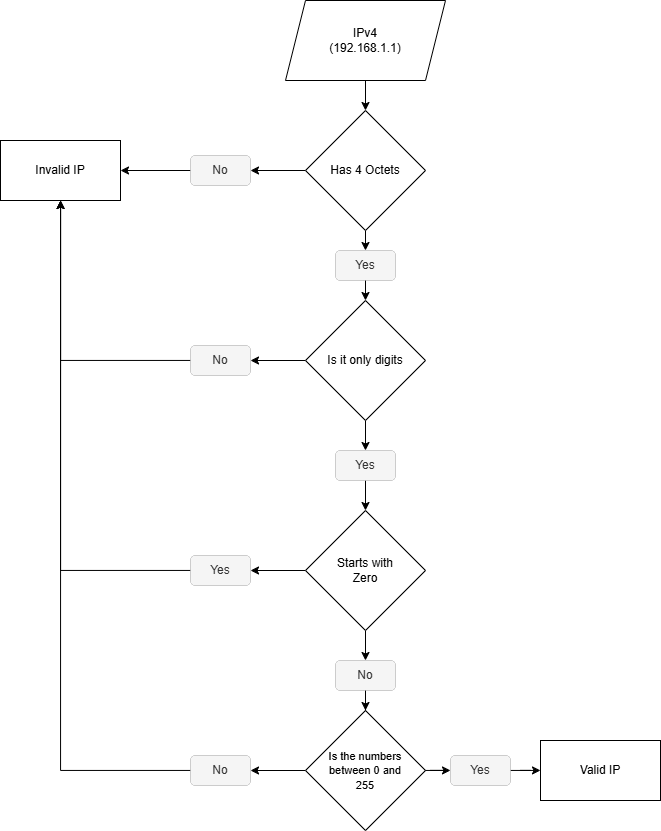

The diagram above was exported from draw.io. Its source (the exported page's mxGraphModel, read from the mxfile embedded in the PNG):
<mxGraphModel dx="1661" dy="969" grid="1" gridSize="10" guides="1" tooltips="1" connect="1" arrows="1" fold="1" page="1" pageScale="1" pageWidth="850" pageHeight="1100" math="0" shadow="0">
  <root>
    <mxCell id="0" />
    <mxCell id="1" parent="0" />
    <mxCell id="tcKZLLlTp8Em3lBJ4r2m-3" value="" style="edgeStyle=orthogonalEdgeStyle;rounded=0;orthogonalLoop=1;jettySize=auto;html=1;fillColor=light-dark(transparent,#FFFFFF);" edge="1" parent="1" source="tcKZLLlTp8Em3lBJ4r2m-1" target="tcKZLLlTp8Em3lBJ4r2m-2">
      <mxGeometry relative="1" as="geometry" />
    </mxCell>
    <mxCell id="tcKZLLlTp8Em3lBJ4r2m-1" value="IPv4&lt;div&gt;(192.168.1.1)&lt;/div&gt;" style="shape=parallelogram;perimeter=parallelogramPerimeter;whiteSpace=wrap;html=1;fixedSize=1;" vertex="1" parent="1">
      <mxGeometry x="365" y="80" width="160" height="80" as="geometry" />
    </mxCell>
    <mxCell id="tcKZLLlTp8Em3lBJ4r2m-39" style="edgeStyle=orthogonalEdgeStyle;rounded=0;orthogonalLoop=1;jettySize=auto;html=1;exitX=0.5;exitY=1;exitDx=0;exitDy=0;entryX=0.5;entryY=0;entryDx=0;entryDy=0;" edge="1" parent="1" source="tcKZLLlTp8Em3lBJ4r2m-2" target="tcKZLLlTp8Em3lBJ4r2m-14">
      <mxGeometry relative="1" as="geometry" />
    </mxCell>
    <mxCell id="tcKZLLlTp8Em3lBJ4r2m-50" style="edgeStyle=orthogonalEdgeStyle;rounded=0;orthogonalLoop=1;jettySize=auto;html=1;" edge="1" parent="1" source="tcKZLLlTp8Em3lBJ4r2m-2" target="tcKZLLlTp8Em3lBJ4r2m-13">
      <mxGeometry relative="1" as="geometry" />
    </mxCell>
    <mxCell id="tcKZLLlTp8Em3lBJ4r2m-2" value="Has 4 Octets" style="rhombus;whiteSpace=wrap;html=1;" vertex="1" parent="1">
      <mxGeometry x="385" y="190" width="120" height="120" as="geometry" />
    </mxCell>
    <mxCell id="tcKZLLlTp8Em3lBJ4r2m-4" value="Invalid IP" style="whiteSpace=wrap;html=1;" vertex="1" parent="1">
      <mxGeometry x="80" y="220" width="120" height="60" as="geometry" />
    </mxCell>
    <mxCell id="tcKZLLlTp8Em3lBJ4r2m-42" style="edgeStyle=orthogonalEdgeStyle;rounded=0;orthogonalLoop=1;jettySize=auto;html=1;" edge="1" parent="1" source="tcKZLLlTp8Em3lBJ4r2m-10" target="tcKZLLlTp8Em3lBJ4r2m-26">
      <mxGeometry relative="1" as="geometry" />
    </mxCell>
    <mxCell id="tcKZLLlTp8Em3lBJ4r2m-48" style="edgeStyle=orthogonalEdgeStyle;rounded=0;orthogonalLoop=1;jettySize=auto;html=1;" edge="1" parent="1" source="tcKZLLlTp8Em3lBJ4r2m-10" target="tcKZLLlTp8Em3lBJ4r2m-15">
      <mxGeometry relative="1" as="geometry" />
    </mxCell>
    <mxCell id="tcKZLLlTp8Em3lBJ4r2m-10" value="Is it only digits" style="rhombus;whiteSpace=wrap;html=1;" vertex="1" parent="1">
      <mxGeometry x="385" y="380" width="120" height="120" as="geometry" />
    </mxCell>
    <mxCell id="tcKZLLlTp8Em3lBJ4r2m-51" style="edgeStyle=orthogonalEdgeStyle;rounded=0;orthogonalLoop=1;jettySize=auto;html=1;strokeColor=light-dark(#000000,#FFFFFF);" edge="1" parent="1" source="tcKZLLlTp8Em3lBJ4r2m-13" target="tcKZLLlTp8Em3lBJ4r2m-4">
      <mxGeometry relative="1" as="geometry" />
    </mxCell>
    <mxCell id="tcKZLLlTp8Em3lBJ4r2m-13" value="No" style="text;html=1;align=center;verticalAlign=middle;whiteSpace=wrap;rounded=1;fillColor=#f5f5f5;strokeColor=#666666;fontColor=#333333;strokeWidth=0;" vertex="1" parent="1">
      <mxGeometry x="270" y="235" width="60" height="30" as="geometry" />
    </mxCell>
    <mxCell id="tcKZLLlTp8Em3lBJ4r2m-40" style="edgeStyle=orthogonalEdgeStyle;rounded=0;orthogonalLoop=1;jettySize=auto;html=1;exitX=0.5;exitY=1;exitDx=0;exitDy=0;entryX=0.5;entryY=0;entryDx=0;entryDy=0;" edge="1" parent="1" source="tcKZLLlTp8Em3lBJ4r2m-14" target="tcKZLLlTp8Em3lBJ4r2m-10">
      <mxGeometry relative="1" as="geometry" />
    </mxCell>
    <mxCell id="tcKZLLlTp8Em3lBJ4r2m-14" value="Yes" style="text;html=1;align=center;verticalAlign=middle;whiteSpace=wrap;rounded=1;fillColor=#f5f5f5;fontColor=#333333;strokeColor=#666666;glass=0;strokeWidth=0;" vertex="1" parent="1">
      <mxGeometry x="415" y="330" width="60" height="30" as="geometry" />
    </mxCell>
    <mxCell id="tcKZLLlTp8Em3lBJ4r2m-52" style="edgeStyle=orthogonalEdgeStyle;rounded=0;orthogonalLoop=1;jettySize=auto;html=1;" edge="1" parent="1" source="tcKZLLlTp8Em3lBJ4r2m-15" target="tcKZLLlTp8Em3lBJ4r2m-4">
      <mxGeometry relative="1" as="geometry" />
    </mxCell>
    <mxCell id="tcKZLLlTp8Em3lBJ4r2m-15" value="No" style="text;html=1;align=center;verticalAlign=middle;whiteSpace=wrap;rounded=1;fillColor=#f5f5f5;fontColor=#333333;strokeColor=#666666;glass=0;strokeWidth=0;" vertex="1" parent="1">
      <mxGeometry x="270" y="425" width="60" height="30" as="geometry" />
    </mxCell>
    <mxCell id="tcKZLLlTp8Em3lBJ4r2m-45" style="edgeStyle=orthogonalEdgeStyle;rounded=0;orthogonalLoop=1;jettySize=auto;html=1;" edge="1" parent="1" source="tcKZLLlTp8Em3lBJ4r2m-17" target="tcKZLLlTp8Em3lBJ4r2m-27">
      <mxGeometry relative="1" as="geometry" />
    </mxCell>
    <mxCell id="tcKZLLlTp8Em3lBJ4r2m-47" style="edgeStyle=orthogonalEdgeStyle;rounded=0;orthogonalLoop=1;jettySize=auto;html=1;" edge="1" parent="1" source="tcKZLLlTp8Em3lBJ4r2m-17" target="tcKZLLlTp8Em3lBJ4r2m-20">
      <mxGeometry relative="1" as="geometry" />
    </mxCell>
    <mxCell id="tcKZLLlTp8Em3lBJ4r2m-17" value="Starts with&lt;br&gt;Zero" style="rhombus;whiteSpace=wrap;html=1;" vertex="1" parent="1">
      <mxGeometry x="385" y="590" width="120" height="120" as="geometry" />
    </mxCell>
    <mxCell id="tcKZLLlTp8Em3lBJ4r2m-53" style="edgeStyle=orthogonalEdgeStyle;rounded=0;orthogonalLoop=1;jettySize=auto;html=1;" edge="1" parent="1" source="tcKZLLlTp8Em3lBJ4r2m-20" target="tcKZLLlTp8Em3lBJ4r2m-4">
      <mxGeometry relative="1" as="geometry" />
    </mxCell>
    <mxCell id="tcKZLLlTp8Em3lBJ4r2m-20" value="Yes" style="text;html=1;align=center;verticalAlign=middle;whiteSpace=wrap;rounded=1;fillColor=#f5f5f5;fontColor=#333333;strokeColor=#666666;glass=0;strokeWidth=0;" vertex="1" parent="1">
      <mxGeometry x="270" y="635" width="60" height="30" as="geometry" />
    </mxCell>
    <mxCell id="tcKZLLlTp8Em3lBJ4r2m-31" value="" style="edgeStyle=orthogonalEdgeStyle;rounded=0;orthogonalLoop=1;jettySize=auto;html=1;" edge="1" parent="1" source="tcKZLLlTp8Em3lBJ4r2m-32" target="tcKZLLlTp8Em3lBJ4r2m-30">
      <mxGeometry relative="1" as="geometry" />
    </mxCell>
    <mxCell id="tcKZLLlTp8Em3lBJ4r2m-37" style="edgeStyle=orthogonalEdgeStyle;rounded=0;orthogonalLoop=1;jettySize=auto;html=1;" edge="1" parent="1" source="tcKZLLlTp8Em3lBJ4r2m-22" target="tcKZLLlTp8Em3lBJ4r2m-28">
      <mxGeometry relative="1" as="geometry" />
    </mxCell>
    <mxCell id="tcKZLLlTp8Em3lBJ4r2m-22" value="&lt;font style=&quot;line-height: 100%; font-size: 11px;&quot;&gt;Is the numbers&lt;br&gt;between 0 and&lt;br&gt;255&lt;/font&gt;" style="rhombus;whiteSpace=wrap;html=1;" vertex="1" parent="1">
      <mxGeometry x="385" y="790" width="120" height="120" as="geometry" />
    </mxCell>
    <mxCell id="tcKZLLlTp8Em3lBJ4r2m-43" style="edgeStyle=orthogonalEdgeStyle;rounded=0;orthogonalLoop=1;jettySize=auto;html=1;" edge="1" parent="1" source="tcKZLLlTp8Em3lBJ4r2m-26" target="tcKZLLlTp8Em3lBJ4r2m-17">
      <mxGeometry relative="1" as="geometry" />
    </mxCell>
    <mxCell id="tcKZLLlTp8Em3lBJ4r2m-26" value="Yes" style="text;html=1;align=center;verticalAlign=middle;whiteSpace=wrap;rounded=1;fillColor=#f5f5f5;fontColor=#333333;strokeColor=#666666;glass=0;strokeWidth=0;" vertex="1" parent="1">
      <mxGeometry x="415" y="530" width="60" height="30" as="geometry" />
    </mxCell>
    <mxCell id="tcKZLLlTp8Em3lBJ4r2m-46" style="edgeStyle=orthogonalEdgeStyle;rounded=0;orthogonalLoop=1;jettySize=auto;html=1;" edge="1" parent="1" source="tcKZLLlTp8Em3lBJ4r2m-27" target="tcKZLLlTp8Em3lBJ4r2m-22">
      <mxGeometry relative="1" as="geometry" />
    </mxCell>
    <mxCell id="tcKZLLlTp8Em3lBJ4r2m-27" value="No" style="text;html=1;align=center;verticalAlign=middle;whiteSpace=wrap;rounded=1;fillColor=#f5f5f5;fontColor=#333333;strokeColor=#666666;glass=0;strokeWidth=0;" vertex="1" parent="1">
      <mxGeometry x="415" y="740" width="60" height="30" as="geometry" />
    </mxCell>
    <mxCell id="tcKZLLlTp8Em3lBJ4r2m-54" style="edgeStyle=orthogonalEdgeStyle;rounded=0;orthogonalLoop=1;jettySize=auto;html=1;" edge="1" parent="1" source="tcKZLLlTp8Em3lBJ4r2m-28" target="tcKZLLlTp8Em3lBJ4r2m-4">
      <mxGeometry relative="1" as="geometry" />
    </mxCell>
    <mxCell id="tcKZLLlTp8Em3lBJ4r2m-28" value="No" style="text;html=1;align=center;verticalAlign=middle;whiteSpace=wrap;rounded=1;fillColor=#f5f5f5;fontColor=#333333;strokeColor=#666666;glass=0;strokeWidth=0;" vertex="1" parent="1">
      <mxGeometry x="270" y="835" width="60" height="30" as="geometry" />
    </mxCell>
    <mxCell id="tcKZLLlTp8Em3lBJ4r2m-30" value="Valid IP" style="whiteSpace=wrap;html=1;" vertex="1" parent="1">
      <mxGeometry x="620" y="820" width="120" height="60" as="geometry" />
    </mxCell>
    <mxCell id="tcKZLLlTp8Em3lBJ4r2m-35" value="" style="edgeStyle=orthogonalEdgeStyle;rounded=0;orthogonalLoop=1;jettySize=auto;html=1;" edge="1" parent="1" source="tcKZLLlTp8Em3lBJ4r2m-22" target="tcKZLLlTp8Em3lBJ4r2m-32">
      <mxGeometry relative="1" as="geometry">
        <mxPoint x="505" y="850" as="sourcePoint" />
        <mxPoint x="620" y="850" as="targetPoint" />
      </mxGeometry>
    </mxCell>
    <mxCell id="tcKZLLlTp8Em3lBJ4r2m-32" value="Yes" style="text;html=1;align=center;verticalAlign=middle;whiteSpace=wrap;rounded=1;fillColor=#f5f5f5;fontColor=#333333;strokeColor=#666666;glass=0;strokeWidth=0;" vertex="1" parent="1">
      <mxGeometry x="530" y="835" width="60" height="30" as="geometry" />
    </mxCell>
  </root>
</mxGraphModel>